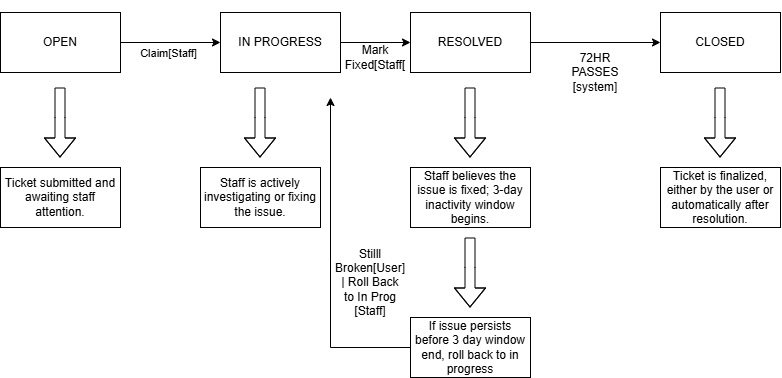

The diagram above was exported from draw.io. Its source (the exported page's mxGraphModel, read from the mxfile embedded in the PNG):
<mxGraphModel dx="1694" dy="995" grid="1" gridSize="10" guides="1" tooltips="1" connect="1" arrows="1" fold="1" page="1" pageScale="1" pageWidth="827" pageHeight="1169" math="0" shadow="0">
  <root>
    <mxCell id="0" />
    <mxCell id="1" parent="0" />
    <mxCell id="VwIJG6LGtErGt-F8gFRz-8" edge="1" parent="1" style="shape=flexArrow;endArrow=classic;html=1;rounded=0;defaultLabelBackgroundColor=page;" value="">
      <mxGeometry height="50" relative="1" width="50" as="geometry">
        <Array as="points">
          <mxPoint x="289.5" y="150" />
        </Array>
        <mxPoint x="289.5" y="120" as="sourcePoint" />
        <mxPoint x="289.5" y="190" as="targetPoint" />
      </mxGeometry>
    </mxCell>
    <mxCell id="VwIJG6LGtErGt-F8gFRz-59" edge="1" parent="1" source="VwIJG6LGtErGt-F8gFRz-13" style="edgeStyle=orthogonalEdgeStyle;rounded=0;orthogonalLoop=1;jettySize=auto;html=1;defaultLabelBackgroundColor=page;" target="VwIJG6LGtErGt-F8gFRz-21">
      <mxGeometry relative="1" as="geometry">
        <Array as="points" />
        <mxPoint x="230" y="50" as="targetPoint" />
      </mxGeometry>
    </mxCell>
    <mxCell id="VwIJG6LGtErGt-F8gFRz-60" connectable="0" parent="VwIJG6LGtErGt-F8gFRz-59" style="edgeLabel;html=1;align=center;verticalAlign=middle;resizable=0;points=[];inheritText=1;defaultLabelBackgroundColor=page;" value="Claim[Staff]" vertex="1">
      <mxGeometry relative="1" x="-0.42" y="-6" as="geometry">
        <mxPoint x="18" y="4" as="offset" />
      </mxGeometry>
    </mxCell>
    <mxCell id="VwIJG6LGtErGt-F8gFRz-13" parent="1" style="rounded=0;whiteSpace=wrap;html=1;" value="OPEN" vertex="1">
      <mxGeometry height="60" width="120" x="30" y="45" as="geometry" />
    </mxCell>
    <mxCell id="VwIJG6LGtErGt-F8gFRz-14" parent="1" style="rounded=0;whiteSpace=wrap;html=1;" value="Ticket submitted and awaiting staff attention." vertex="1">
      <mxGeometry height="60" width="120" x="30" y="200" as="geometry" />
    </mxCell>
    <mxCell id="VwIJG6LGtErGt-F8gFRz-15" edge="1" parent="1" style="shape=flexArrow;endArrow=classic;html=1;rounded=0;defaultLabelBackgroundColor=page;" value="">
      <mxGeometry height="50" relative="1" width="50" as="geometry">
        <Array as="points">
          <mxPoint x="499.5" y="150" />
        </Array>
        <mxPoint x="499.5" y="120" as="sourcePoint" />
        <mxPoint x="499.5" y="190" as="targetPoint" />
      </mxGeometry>
    </mxCell>
    <mxCell id="VwIJG6LGtErGt-F8gFRz-63" edge="1" parent="1" source="VwIJG6LGtErGt-F8gFRz-16" style="edgeStyle=orthogonalEdgeStyle;rounded=0;orthogonalLoop=1;jettySize=auto;html=1;entryX=0;entryY=0.5;entryDx=0;entryDy=0;defaultLabelBackgroundColor=page;" target="VwIJG6LGtErGt-F8gFRz-30">
      <mxGeometry relative="1" as="geometry" />
    </mxCell>
    <mxCell id="VwIJG6LGtErGt-F8gFRz-16" parent="1" style="rounded=0;whiteSpace=wrap;html=1;" value="RESOLVED" vertex="1">
      <mxGeometry height="60" width="120" x="440" y="45" as="geometry" />
    </mxCell>
    <mxCell id="VwIJG6LGtErGt-F8gFRz-19" edge="1" parent="1" style="shape=flexArrow;endArrow=classic;html=1;rounded=0;defaultLabelBackgroundColor=page;" value="">
      <mxGeometry height="50" relative="1" width="50" as="geometry">
        <Array as="points">
          <mxPoint x="749.5" y="150" />
        </Array>
        <mxPoint x="749.5" y="120" as="sourcePoint" />
        <mxPoint x="749.5" y="190" as="targetPoint" />
      </mxGeometry>
    </mxCell>
    <mxCell id="VwIJG6LGtErGt-F8gFRz-20" parent="1" style="rounded=0;whiteSpace=wrap;html=1;" value="Staff is actively investigating or fixing the issue." vertex="1">
      <mxGeometry height="60" width="120" x="230" y="200" as="geometry" />
    </mxCell>
    <mxCell id="VwIJG6LGtErGt-F8gFRz-61" edge="1" parent="1" source="VwIJG6LGtErGt-F8gFRz-21" style="edgeStyle=orthogonalEdgeStyle;rounded=0;orthogonalLoop=1;jettySize=auto;html=1;defaultLabelBackgroundColor=page;entryX=0;entryY=0.5;entryDx=0;entryDy=0;" target="VwIJG6LGtErGt-F8gFRz-16">
      <mxGeometry relative="1" as="geometry">
        <mxPoint x="430" y="50" as="targetPoint" />
      </mxGeometry>
    </mxCell>
    <mxCell id="VwIJG6LGtErGt-F8gFRz-21" parent="1" style="rounded=0;whiteSpace=wrap;html=1;" value="IN PROGRESS" vertex="1">
      <mxGeometry height="60" width="120" x="250" y="45" as="geometry" />
    </mxCell>
    <mxCell id="VwIJG6LGtErGt-F8gFRz-24" parent="1" style="rounded=0;whiteSpace=wrap;html=1;" value="Staff believes the issue is fixed; 3-day inactivity window begins." vertex="1">
      <mxGeometry height="60" width="120" x="440" y="200" as="geometry" />
    </mxCell>
    <mxCell id="VwIJG6LGtErGt-F8gFRz-30" parent="1" style="rounded=0;whiteSpace=wrap;html=1;" value="&lt;font&gt;CLOSED&lt;/font&gt;" vertex="1">
      <mxGeometry height="60" width="120" x="690" y="45" as="geometry" />
    </mxCell>
    <mxCell id="VwIJG6LGtErGt-F8gFRz-31" edge="1" parent="1" style="shape=flexArrow;endArrow=classic;html=1;rounded=0;defaultLabelBackgroundColor=page;" value="">
      <mxGeometry height="50" relative="1" width="50" as="geometry">
        <Array as="points">
          <mxPoint x="89.5" y="150" />
        </Array>
        <mxPoint x="89.5" y="120" as="sourcePoint" />
        <mxPoint x="89.5" y="190" as="targetPoint" />
      </mxGeometry>
    </mxCell>
    <mxCell id="VwIJG6LGtErGt-F8gFRz-34" parent="1" style="rounded=0;whiteSpace=wrap;html=1;" value="Ticket is finalized, either by the user or automatically after resolution." vertex="1">
      <mxGeometry height="60" width="120" x="690" y="200" as="geometry" />
    </mxCell>
    <mxCell id="VwIJG6LGtErGt-F8gFRz-36" edge="1" parent="1" style="shape=flexArrow;endArrow=classic;html=1;rounded=0;defaultLabelBackgroundColor=page;" value="">
      <mxGeometry height="50" relative="1" width="50" as="geometry">
        <Array as="points">
          <mxPoint x="499.5" y="300" />
        </Array>
        <mxPoint x="499.5" y="270" as="sourcePoint" />
        <mxPoint x="499.5" y="340" as="targetPoint" />
      </mxGeometry>
    </mxCell>
    <mxCell id="VwIJG6LGtErGt-F8gFRz-68" edge="1" parent="1" source="VwIJG6LGtErGt-F8gFRz-37" style="edgeStyle=orthogonalEdgeStyle;rounded=0;orthogonalLoop=1;jettySize=auto;html=1;defaultLabelBackgroundColor=page;">
      <mxGeometry relative="1" as="geometry">
        <mxPoint x="360" y="130" as="targetPoint" />
      </mxGeometry>
    </mxCell>
    <mxCell id="VwIJG6LGtErGt-F8gFRz-37" parent="1" style="rounded=0;whiteSpace=wrap;html=1;" value="If issue persists before 3 day window end, roll back to in progress" vertex="1">
      <mxGeometry height="60" width="120" x="440" y="350" as="geometry" />
    </mxCell>
    <mxCell id="VwIJG6LGtErGt-F8gFRz-44" edge="1" parent="1" style="shape=flexArrow;endArrow=classic;html=1;rounded=0;defaultLabelBackgroundColor=page;" value="">
      <mxGeometry height="50" relative="1" width="50" as="geometry">
        <mxPoint x="340" y="49.5" as="sourcePoint" />
        <mxPoint x="340.0000000000002" y="49.5" as="targetPoint" />
      </mxGeometry>
    </mxCell>
    <mxCell id="VwIJG6LGtErGt-F8gFRz-62" parent="1" style="text;html=1;whiteSpace=wrap;strokeColor=none;fillColor=none;align=center;verticalAlign=middle;rounded=0;" value="Mark Fixed[Staff[" vertex="1">
      <mxGeometry height="30" width="90" x="360" y="75" as="geometry" />
    </mxCell>
    <mxCell id="VwIJG6LGtErGt-F8gFRz-64" parent="1" style="text;html=1;whiteSpace=wrap;strokeColor=none;fillColor=none;align=center;verticalAlign=middle;rounded=0;" value="72HR PASSES [system]" vertex="1">
      <mxGeometry height="30" width="60" x="595" y="90" as="geometry" />
    </mxCell>
    <mxCell id="VwIJG6LGtErGt-F8gFRz-69" parent="1" style="text;html=1;whiteSpace=wrap;strokeColor=none;fillColor=none;align=center;verticalAlign=middle;rounded=0;" value="Stilll Broken[User] | Roll Back to In Prog [Staff]" vertex="1">
      <mxGeometry height="30" width="60" x="370" y="300" as="geometry" />
    </mxCell>
  </root>
</mxGraphModel>